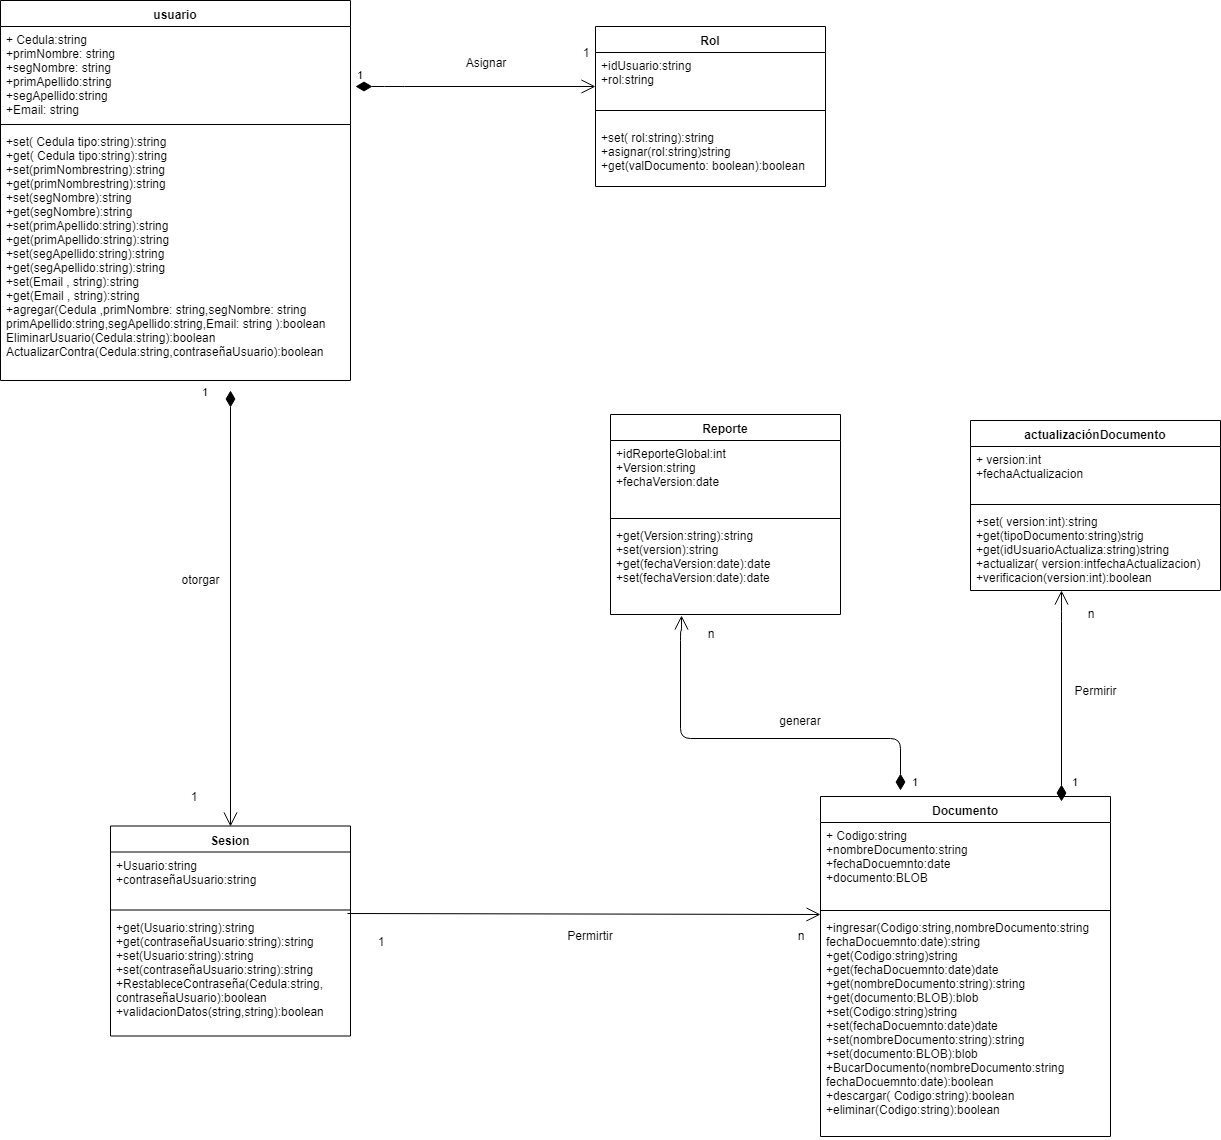

The diagram above was exported from draw.io. Its source (the exported page's mxGraphModel, read from the mxfile embedded in the PNG):
<mxGraphModel dx="1346" dy="1933" grid="1" gridSize="10" guides="1" tooltips="1" connect="1" arrows="1" fold="1" page="1" pageScale="1" pageWidth="827" pageHeight="1169" math="0" shadow="0">
  <root>
    <mxCell id="0" />
    <mxCell id="1" parent="0" />
    <mxCell id="6" value="usuario&#10;" style="swimlane;fontStyle=1;align=center;verticalAlign=top;childLayout=stackLayout;horizontal=1;startSize=26;horizontalStack=0;resizeParent=1;resizeParentMax=0;resizeLast=0;collapsible=1;marginBottom=0;swimlaneFillColor=#ffffff;fontSize=12;" parent="1" vertex="1">
      <mxGeometry x="200" y="-190" width="350" height="380" as="geometry" />
    </mxCell>
    <mxCell id="7" value="+ Cedula:string&#10;+primNombre: string&#10;+segNombre: string&#10;+primApellido:string&#10;+segApellido:string&#10;+Email: string&#10;&#10;" style="text;strokeColor=none;fillColor=none;align=left;verticalAlign=top;spacingLeft=4;spacingRight=4;overflow=hidden;rotatable=0;points=[[0,0.5],[1,0.5]];portConstraint=eastwest;" parent="6" vertex="1">
      <mxGeometry y="26" width="350" height="94" as="geometry" />
    </mxCell>
    <mxCell id="8" value="" style="line;strokeWidth=1;fillColor=none;align=left;verticalAlign=middle;spacingTop=-1;spacingLeft=3;spacingRight=3;rotatable=0;labelPosition=right;points=[];portConstraint=eastwest;" parent="6" vertex="1">
      <mxGeometry y="120" width="350" height="8" as="geometry" />
    </mxCell>
    <mxCell id="9" value="+set( Cedula tipo:string):string&#10;+get( Cedula tipo:string):string&#10;+set(primNombrestring):string&#10;+get(primNombrestring):string&#10;+set(segNombre):string&#10;+get(segNombre):string&#10;+set(primApellido:string):string&#10;+get(primApellido:string):string&#10;+set(segApellido:string):string&#10;+get(segApellido:string):string&#10;+set(Email , string):string&#10;+get(Email , string):string&#10;+agregar(Cedula ,primNombre: string,segNombre: string&#10;primApellido:string,segApellido:string,Email: string ):boolean&#10;EliminarUsuario(Cedula:string):boolean&#10;ActualizarContra(Cedula:string,contraseñaUsuario):boolean&#10;&#10;" style="text;strokeColor=none;fillColor=none;align=left;verticalAlign=top;spacingLeft=4;spacingRight=4;overflow=hidden;rotatable=0;points=[[0,0.5],[1,0.5]];portConstraint=eastwest;" parent="6" vertex="1">
      <mxGeometry y="128" width="350" height="252" as="geometry" />
    </mxCell>
    <mxCell id="14" value="Rol" style="swimlane;fontStyle=1;align=center;verticalAlign=top;childLayout=stackLayout;horizontal=1;startSize=26;horizontalStack=0;resizeParent=1;resizeParentMax=0;resizeLast=0;collapsible=1;marginBottom=0;swimlaneFillColor=#ffffff;fontSize=12;" parent="1" vertex="1">
      <mxGeometry x="795" y="-164" width="230" height="160" as="geometry" />
    </mxCell>
    <mxCell id="15" value="+idUsuario:string&#10;+rol:string&#10; &#10;" style="text;strokeColor=none;fillColor=none;align=left;verticalAlign=top;spacingLeft=4;spacingRight=4;overflow=hidden;rotatable=0;points=[[0,0.5],[1,0.5]];portConstraint=eastwest;" parent="14" vertex="1">
      <mxGeometry y="26" width="230" height="44" as="geometry" />
    </mxCell>
    <mxCell id="16" value="" style="line;strokeWidth=1;fillColor=none;align=left;verticalAlign=middle;spacingTop=-1;spacingLeft=3;spacingRight=3;rotatable=0;labelPosition=right;points=[];portConstraint=eastwest;" parent="14" vertex="1">
      <mxGeometry y="70" width="230" height="28" as="geometry" />
    </mxCell>
    <mxCell id="17" value="+set( rol:string):string&#10;+asignar(rol:string)string&#10;+get(valDocumento: boolean):boolean&#10;&#10;&#10;" style="text;strokeColor=none;fillColor=none;align=left;verticalAlign=top;spacingLeft=4;spacingRight=4;overflow=hidden;rotatable=0;points=[[0,0.5],[1,0.5]];portConstraint=eastwest;" parent="14" vertex="1">
      <mxGeometry y="98" width="230" height="62" as="geometry" />
    </mxCell>
    <mxCell id="3a2320c332e5ac13-41" value="Documento" style="swimlane;fontStyle=1;align=center;verticalAlign=top;childLayout=stackLayout;horizontal=1;startSize=26;horizontalStack=0;resizeParent=1;resizeParentMax=0;resizeLast=0;collapsible=1;marginBottom=0;swimlaneFillColor=#ffffff;fontSize=12;" parent="1" vertex="1">
      <mxGeometry x="1020" y="606" width="290" height="340" as="geometry" />
    </mxCell>
    <mxCell id="3a2320c332e5ac13-42" value="+ Codigo:string&#10;+nombreDocumento:string&#10;+fechaDocuemnto:date&#10;+documento:BLOB&#10;" style="text;strokeColor=none;fillColor=none;align=left;verticalAlign=top;spacingLeft=4;spacingRight=4;overflow=hidden;rotatable=0;points=[[0,0.5],[1,0.5]];portConstraint=eastwest;" parent="3a2320c332e5ac13-41" vertex="1">
      <mxGeometry y="26" width="290" height="84" as="geometry" />
    </mxCell>
    <mxCell id="3a2320c332e5ac13-43" value="" style="line;strokeWidth=1;fillColor=none;align=left;verticalAlign=middle;spacingTop=-1;spacingLeft=3;spacingRight=3;rotatable=0;labelPosition=right;points=[];portConstraint=eastwest;" parent="3a2320c332e5ac13-41" vertex="1">
      <mxGeometry y="110" width="290" height="8" as="geometry" />
    </mxCell>
    <mxCell id="3a2320c332e5ac13-44" value="+ingresar(Codigo:string,nombreDocumento:string&#10;fechaDocuemnto:date):string&#10;+get(Codigo:string)string&#10;+get(fechaDocuemnto:date)date&#10;+get(nombreDocumento:string):string&#10;+get(documento:BLOB):blob&#10;+set(Codigo:string)string&#10;+set(fechaDocuemnto:date)date&#10;+set(nombreDocumento:string):string&#10;+set(documento:BLOB):blob&#10;+BucarDocumento(nombreDocumento:string&#10;fechaDocuemnto:date):boolean&#10;+descargar( Codigo:string):boolean&#10;+eliminar(Codigo:string):boolean&#10;&#10;" style="text;strokeColor=none;fillColor=none;align=left;verticalAlign=top;spacingLeft=4;spacingRight=4;overflow=hidden;rotatable=0;points=[[0,0.5],[1,0.5]];portConstraint=eastwest;" parent="3a2320c332e5ac13-41" vertex="1">
      <mxGeometry y="118" width="290" height="222" as="geometry" />
    </mxCell>
    <mxCell id="3a2320c332e5ac13-58" value="actualizaciónDocumento" style="swimlane;fontStyle=1;align=center;verticalAlign=top;childLayout=stackLayout;horizontal=1;startSize=26;horizontalStack=0;resizeParent=1;resizeParentMax=0;resizeLast=0;collapsible=1;marginBottom=0;swimlaneFillColor=#ffffff;fontSize=12;" parent="1" vertex="1">
      <mxGeometry x="1170" y="230" width="250" height="170" as="geometry" />
    </mxCell>
    <mxCell id="3a2320c332e5ac13-59" value="+ version:int&#10;+fechaActualizacion&#10;&#10;" style="text;strokeColor=none;fillColor=none;align=left;verticalAlign=top;spacingLeft=4;spacingRight=4;overflow=hidden;rotatable=0;points=[[0,0.5],[1,0.5]];portConstraint=eastwest;" parent="3a2320c332e5ac13-58" vertex="1">
      <mxGeometry y="26" width="250" height="54" as="geometry" />
    </mxCell>
    <mxCell id="3a2320c332e5ac13-60" value="" style="line;strokeWidth=1;fillColor=none;align=left;verticalAlign=middle;spacingTop=-1;spacingLeft=3;spacingRight=3;rotatable=0;labelPosition=right;points=[];portConstraint=eastwest;" parent="3a2320c332e5ac13-58" vertex="1">
      <mxGeometry y="80" width="250" height="8" as="geometry" />
    </mxCell>
    <mxCell id="3a2320c332e5ac13-61" value="+set( version:int):string&#10;+get(tipoDocumento:string)strig&#10;+get(idUsuarioActualiza:string)string&#10;+actualizar( version:intfechaActualizacion)&#10;+verificacion(version:int):boolean&#10;&#10;" style="text;strokeColor=none;fillColor=none;align=left;verticalAlign=top;spacingLeft=4;spacingRight=4;overflow=hidden;rotatable=0;points=[[0,0.5],[1,0.5]];portConstraint=eastwest;" parent="3a2320c332e5ac13-58" vertex="1">
      <mxGeometry y="88" width="250" height="82" as="geometry" />
    </mxCell>
    <mxCell id="3a2320c332e5ac13-85" value="Sesion" style="swimlane;fontStyle=1;align=center;verticalAlign=top;childLayout=stackLayout;horizontal=1;startSize=26;horizontalStack=0;resizeParent=1;resizeParentMax=0;resizeLast=0;collapsible=1;marginBottom=0;swimlaneFillColor=#ffffff;fontSize=12;" parent="1" vertex="1">
      <mxGeometry x="310" y="635.5" width="240" height="210" as="geometry" />
    </mxCell>
    <mxCell id="3a2320c332e5ac13-86" value="+Usuario:string&#10;+contraseñaUsuario:string&#10;&#10;" style="text;strokeColor=none;fillColor=none;align=left;verticalAlign=top;spacingLeft=4;spacingRight=4;overflow=hidden;rotatable=0;points=[[0,0.5],[1,0.5]];portConstraint=eastwest;" parent="3a2320c332e5ac13-85" vertex="1">
      <mxGeometry y="26" width="240" height="54" as="geometry" />
    </mxCell>
    <mxCell id="3a2320c332e5ac13-87" value="" style="line;strokeWidth=1;fillColor=none;align=left;verticalAlign=middle;spacingTop=-1;spacingLeft=3;spacingRight=3;rotatable=0;labelPosition=right;points=[];portConstraint=eastwest;" parent="3a2320c332e5ac13-85" vertex="1">
      <mxGeometry y="80" width="240" height="8" as="geometry" />
    </mxCell>
    <mxCell id="3a2320c332e5ac13-88" value="+get(Usuario:string):string&#10;+get(contraseñaUsuario:string):string&#10;+set(Usuario:string):string&#10;+set(contraseñaUsuario:string):string&#10;+RestableceContraseña(Cedula:string,&#10;contraseñaUsuario):boolean&#10;+validacionDatos(string,string):boolean&#10;&#10;&#10;" style="text;strokeColor=none;fillColor=none;align=left;verticalAlign=top;spacingLeft=4;spacingRight=4;overflow=hidden;rotatable=0;points=[[0,0.5],[1,0.5]];portConstraint=eastwest;" parent="3a2320c332e5ac13-85" vertex="1">
      <mxGeometry y="88" width="240" height="122" as="geometry" />
    </mxCell>
    <mxCell id="3a2320c332e5ac13-114" value="Asignar" style="text;html=1;strokeColor=none;fillColor=none;align=center;verticalAlign=middle;whiteSpace=wrap;rounded=0;fontSize=12;" parent="1" vertex="1">
      <mxGeometry x="665" y="-138" width="40" height="20" as="geometry" />
    </mxCell>
    <mxCell id="3a2320c332e5ac13-115" value="1" style="text;html=1;strokeColor=none;fillColor=none;align=center;verticalAlign=middle;whiteSpace=wrap;rounded=0;fontSize=12;" parent="1" vertex="1">
      <mxGeometry x="765" y="-148" width="40" height="20" as="geometry" />
    </mxCell>
    <mxCell id="3a2320c332e5ac13-118" value="otorgar" style="text;html=1;strokeColor=none;fillColor=none;align=center;verticalAlign=middle;whiteSpace=wrap;rounded=0;fontSize=12;" parent="1" vertex="1">
      <mxGeometry x="380" y="379" width="40" height="20" as="geometry" />
    </mxCell>
    <mxCell id="3a2320c332e5ac13-119" value="1" style="text;html=1;strokeColor=none;fillColor=none;align=center;verticalAlign=middle;whiteSpace=wrap;rounded=0;fontSize=12;" parent="1" vertex="1">
      <mxGeometry x="373" y="596" width="40" height="20" as="geometry" />
    </mxCell>
    <mxCell id="3a2320c332e5ac13-131" value="n" style="text;html=1;strokeColor=none;fillColor=none;align=center;verticalAlign=middle;whiteSpace=wrap;rounded=0;fontSize=12;" parent="1" vertex="1">
      <mxGeometry x="980" y="735" width="40" height="20" as="geometry" />
    </mxCell>
    <mxCell id="3a2320c332e5ac13-132" value="1" style="text;html=1;strokeColor=none;fillColor=none;align=center;verticalAlign=middle;whiteSpace=wrap;rounded=0;fontSize=12;" parent="1" vertex="1">
      <mxGeometry x="560" y="740.5" width="40" height="20" as="geometry" />
    </mxCell>
    <mxCell id="483c21b2e54a705b-25" value="n" style="text;html=1;strokeColor=none;fillColor=none;align=center;verticalAlign=middle;whiteSpace=wrap;rounded=0;fontSize=12;" parent="1" vertex="1">
      <mxGeometry x="1270" y="413" width="40" height="20" as="geometry" />
    </mxCell>
    <mxCell id="483c21b2e54a705b-26" value="Permirir" style="text;html=1;strokeColor=none;fillColor=none;align=center;verticalAlign=middle;whiteSpace=wrap;rounded=0;fontSize=12;" parent="1" vertex="1">
      <mxGeometry x="1275" y="490" width="40" height="20" as="geometry" />
    </mxCell>
    <mxCell id="52b6b92f8235f23-22" style="edgeStyle=orthogonalEdgeStyle;rounded=0;html=1;exitX=0;exitY=0.5;entryX=0;entryY=0.5;jettySize=auto;orthogonalLoop=1;" parent="1" edge="1">
      <mxGeometry relative="1" as="geometry">
        <mxPoint x="676" y="858" as="sourcePoint" />
        <mxPoint x="676" y="858" as="targetPoint" />
      </mxGeometry>
    </mxCell>
    <mxCell id="50974c0db9b14540-17" value="1" style="endArrow=open;html=1;endSize=12;startArrow=diamondThin;startSize=14;startFill=1;edgeStyle=orthogonalEdgeStyle;align=left;verticalAlign=bottom;" parent="1" edge="1">
      <mxGeometry x="-1" y="3" relative="1" as="geometry">
        <mxPoint x="555" y="-104" as="sourcePoint" />
        <mxPoint x="795" y="-104" as="targetPoint" />
        <Array as="points">
          <mxPoint x="593.5" y="-104.5" />
          <mxPoint x="593.5" y="-104.5" />
        </Array>
      </mxGeometry>
    </mxCell>
    <mxCell id="OJz22Pll9pvT3hUDbs7x-42" value="" style="endArrow=open;endFill=1;endSize=12;html=1;fontSize=12;entryX=0;entryY=0.938;entryDx=0;entryDy=0;entryPerimeter=0;exitX=0.988;exitY=-0.008;exitDx=0;exitDy=0;exitPerimeter=0;" parent="1" source="3a2320c332e5ac13-88" target="3a2320c332e5ac13-43" edge="1">
      <mxGeometry width="160" relative="1" as="geometry">
        <mxPoint x="610" y="630" as="sourcePoint" />
        <mxPoint x="720" y="628" as="targetPoint" />
      </mxGeometry>
    </mxCell>
    <mxCell id="OJz22Pll9pvT3hUDbs7x-45" value="Permirtir" style="text;html=1;strokeColor=none;fillColor=none;align=center;verticalAlign=middle;whiteSpace=wrap;rounded=0;fontSize=12;" parent="1" vertex="1">
      <mxGeometry x="770" y="735" width="40" height="20" as="geometry" />
    </mxCell>
    <mxCell id="5tgWI99-IVwmE0gq9s8p-17" value="1" style="endArrow=open;html=1;endSize=12;startArrow=diamondThin;startSize=14;startFill=1;edgeStyle=orthogonalEdgeStyle;align=left;verticalAlign=bottom;" parent="1" edge="1">
      <mxGeometry x="0.8009" y="-179" relative="1" as="geometry">
        <mxPoint x="1260.5" y="611" as="sourcePoint" />
        <mxPoint x="1261" y="400" as="targetPoint" />
        <Array as="points">
          <mxPoint x="1260.5" y="421" />
        </Array>
        <mxPoint x="-170" y="179" as="offset" />
      </mxGeometry>
    </mxCell>
    <mxCell id="5tgWI99-IVwmE0gq9s8p-18" value="Reporte" style="swimlane;fontStyle=1;align=center;verticalAlign=top;childLayout=stackLayout;horizontal=1;startSize=26;horizontalStack=0;resizeParent=1;resizeParentMax=0;resizeLast=0;collapsible=1;marginBottom=0;" parent="1" vertex="1">
      <mxGeometry x="810" y="224" width="230" height="200" as="geometry" />
    </mxCell>
    <mxCell id="5tgWI99-IVwmE0gq9s8p-19" value="+idReporteGlobal:int&#10;+Version:string&#10;+fechaVersion:date&#10;&#10;" style="text;strokeColor=none;fillColor=none;align=left;verticalAlign=top;spacingLeft=4;spacingRight=4;overflow=hidden;rotatable=0;points=[[0,0.5],[1,0.5]];portConstraint=eastwest;" parent="5tgWI99-IVwmE0gq9s8p-18" vertex="1">
      <mxGeometry y="26" width="230" height="74" as="geometry" />
    </mxCell>
    <mxCell id="5tgWI99-IVwmE0gq9s8p-20" value="" style="line;strokeWidth=1;fillColor=none;align=left;verticalAlign=middle;spacingTop=-1;spacingLeft=3;spacingRight=3;rotatable=0;labelPosition=right;points=[];portConstraint=eastwest;" parent="5tgWI99-IVwmE0gq9s8p-18" vertex="1">
      <mxGeometry y="100" width="230" height="8" as="geometry" />
    </mxCell>
    <mxCell id="5tgWI99-IVwmE0gq9s8p-21" value="+get(Version:string):string&#10;+set(version):string&#10;+get(fechaVersion:date):date&#10;+set(fechaVersion:date):date&#10;&#10;" style="text;strokeColor=none;fillColor=none;align=left;verticalAlign=top;spacingLeft=4;spacingRight=4;overflow=hidden;rotatable=0;points=[[0,0.5],[1,0.5]];portConstraint=eastwest;" parent="5tgWI99-IVwmE0gq9s8p-18" vertex="1">
      <mxGeometry y="108" width="230" height="92" as="geometry" />
    </mxCell>
    <mxCell id="NL45ToJbzeKXS42EeoI9-19" value="1" style="endArrow=open;html=1;endSize=12;startArrow=diamondThin;startSize=14;startFill=1;edgeStyle=orthogonalEdgeStyle;align=left;verticalAlign=bottom;entryX=0.5;entryY=0;entryDx=0;entryDy=0;" parent="1" target="3a2320c332e5ac13-85" edge="1">
      <mxGeometry x="-0.9541" y="-30" relative="1" as="geometry">
        <mxPoint x="430" y="200" as="sourcePoint" />
        <mxPoint x="510" y="392.5" as="targetPoint" />
        <mxPoint as="offset" />
      </mxGeometry>
    </mxCell>
    <mxCell id="4vdyGdHbmKMf0Iz6hChN-18" value="1" style="endArrow=open;html=1;endSize=12;startArrow=diamondThin;startSize=14;startFill=1;edgeStyle=orthogonalEdgeStyle;align=left;verticalAlign=bottom;entryX=0.309;entryY=1.011;entryDx=0;entryDy=0;entryPerimeter=0;" edge="1" parent="1" target="5tgWI99-IVwmE0gq9s8p-21">
      <mxGeometry x="-0.7374" y="53" relative="1" as="geometry">
        <mxPoint x="1100" y="600" as="sourcePoint" />
        <mxPoint x="880" y="488" as="targetPoint" />
        <Array as="points">
          <mxPoint x="1100" y="548" />
          <mxPoint x="880" y="548" />
          <mxPoint x="880" y="440" />
          <mxPoint x="881" y="440" />
        </Array>
        <mxPoint x="10" y="-1" as="offset" />
      </mxGeometry>
    </mxCell>
    <mxCell id="4vdyGdHbmKMf0Iz6hChN-19" value="n" style="text;html=1;strokeColor=none;fillColor=none;align=center;verticalAlign=middle;whiteSpace=wrap;rounded=0;" vertex="1" parent="1">
      <mxGeometry x="890" y="433" width="40" height="20" as="geometry" />
    </mxCell>
    <mxCell id="4vdyGdHbmKMf0Iz6hChN-20" value="generar" style="text;html=1;strokeColor=none;fillColor=none;align=center;verticalAlign=middle;whiteSpace=wrap;rounded=0;" vertex="1" parent="1">
      <mxGeometry x="980" y="520" width="40" height="20" as="geometry" />
    </mxCell>
  </root>
</mxGraphModel>